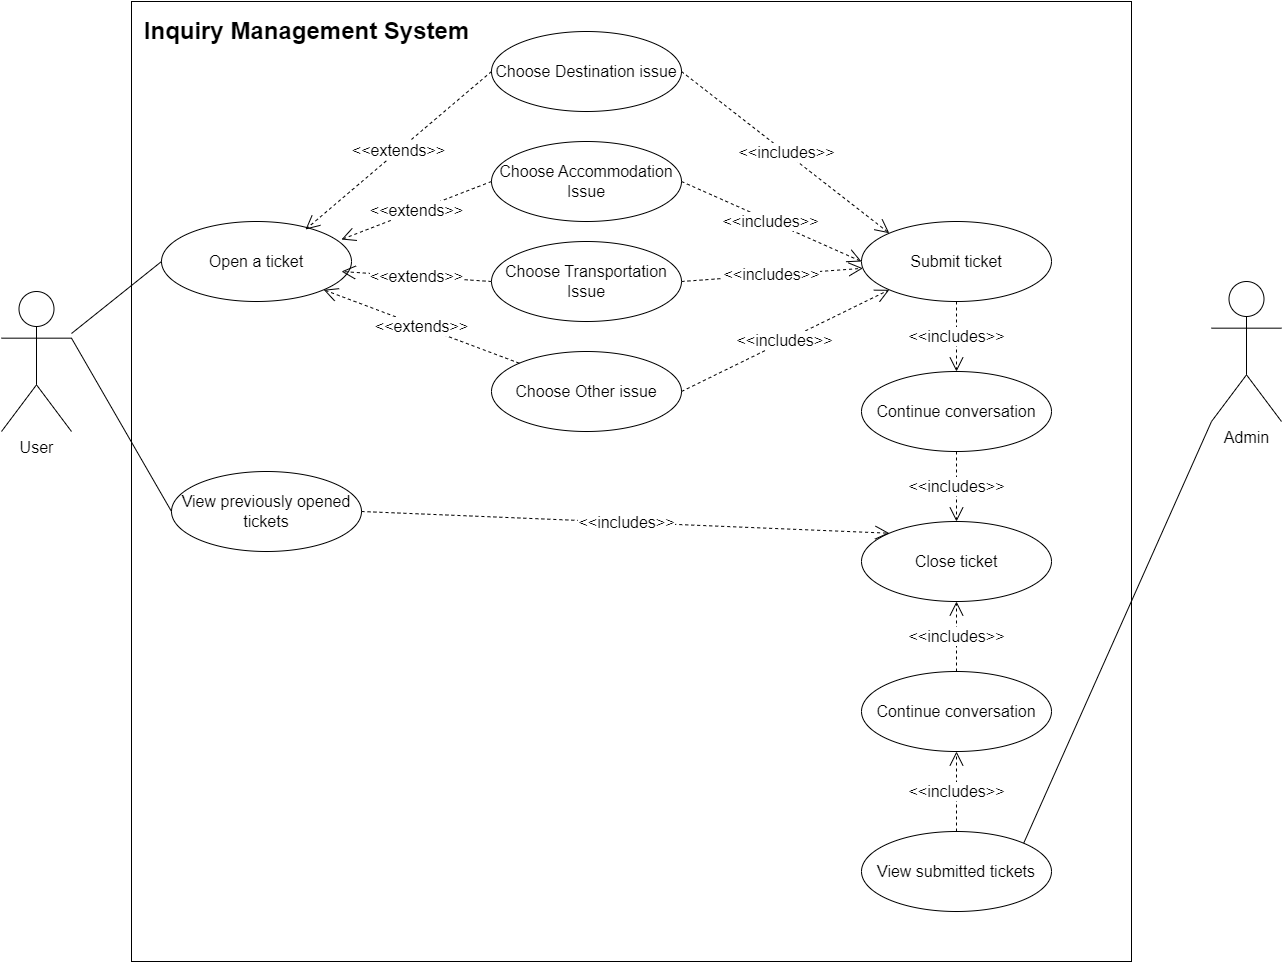

The diagram above was exported from draw.io. Its source (the exported page's mxGraphModel, read from the mxfile embedded in the PNG):
<mxGraphModel dx="2200" dy="2168" grid="1" gridSize="10" guides="1" tooltips="1" connect="1" arrows="1" fold="1" page="1" pageScale="1" pageWidth="850" pageHeight="1100" math="0" shadow="0">
  <root>
    <mxCell id="0" />
    <mxCell id="1" parent="0" />
    <mxCell id="2" value="" style="rounded=0;whiteSpace=wrap;html=1;" vertex="1" parent="1">
      <mxGeometry x="380" y="-10" width="1000" height="960" as="geometry" />
    </mxCell>
    <mxCell id="3" value="&lt;font style=&quot;font-size: 16px;&quot;&gt;User&lt;/font&gt;" style="shape=umlActor;verticalLabelPosition=bottom;verticalAlign=top;html=1;outlineConnect=0;" vertex="1" parent="1">
      <mxGeometry x="250" y="280" width="70" height="140" as="geometry" />
    </mxCell>
    <mxCell id="4" value="&lt;font style=&quot;font-size: 16px;&quot;&gt;Open a ticket&lt;/font&gt;" style="ellipse;whiteSpace=wrap;html=1;" vertex="1" parent="1">
      <mxGeometry x="410" y="210" width="190" height="80" as="geometry" />
    </mxCell>
    <mxCell id="5" value="&lt;font style=&quot;font-size: 16px;&quot;&gt;View previously opened tickets&lt;/font&gt;" style="ellipse;whiteSpace=wrap;html=1;" vertex="1" parent="1">
      <mxGeometry x="420" y="460" width="190" height="80" as="geometry" />
    </mxCell>
    <mxCell id="6" value="&lt;font style=&quot;font-size: 16px;&quot;&gt;&amp;lt;&amp;lt;extends&amp;gt;&amp;gt;&lt;/font&gt;" style="endArrow=open;endSize=12;dashed=1;html=1;rounded=0;exitX=0;exitY=0.5;exitDx=0;exitDy=0;" edge="1" source="16" parent="1">
      <mxGeometry width="160" relative="1" as="geometry">
        <mxPoint x="500" y="350" as="sourcePoint" />
        <mxPoint x="590" y="260" as="targetPoint" />
      </mxGeometry>
    </mxCell>
    <mxCell id="7" value="&lt;font style=&quot;font-size: 16px;&quot;&gt;Close ticket&lt;/font&gt;" style="ellipse;whiteSpace=wrap;html=1;" vertex="1" parent="1">
      <mxGeometry x="1110" y="510" width="190" height="80" as="geometry" />
    </mxCell>
    <mxCell id="8" value="&lt;font style=&quot;font-size: 16px;&quot;&gt;&amp;lt;&amp;lt;includes&amp;gt;&amp;gt;&lt;/font&gt;" style="endArrow=open;endSize=12;dashed=1;html=1;rounded=0;entryX=0.5;entryY=0;entryDx=0;entryDy=0;exitX=0.5;exitY=1;exitDx=0;exitDy=0;" edge="1" source="14" target="7" parent="1">
      <mxGeometry width="160" relative="1" as="geometry">
        <mxPoint x="970" y="250" as="sourcePoint" />
        <mxPoint x="790" y="260" as="targetPoint" />
      </mxGeometry>
    </mxCell>
    <mxCell id="9" value="&lt;font style=&quot;font-size: 16px;&quot;&gt;&amp;lt;&amp;lt;includes&amp;gt;&amp;gt;&lt;/font&gt;" style="endArrow=open;endSize=12;dashed=1;html=1;rounded=0;entryX=0;entryY=0;entryDx=0;entryDy=0;exitX=1;exitY=0.5;exitDx=0;exitDy=0;" edge="1" source="5" target="7" parent="1">
      <mxGeometry width="160" relative="1" as="geometry">
        <mxPoint x="980" y="260" as="sourcePoint" />
        <mxPoint x="1130" y="260" as="targetPoint" />
      </mxGeometry>
    </mxCell>
    <mxCell id="10" value="" style="endArrow=none;html=1;rounded=0;entryX=0;entryY=0.5;entryDx=0;entryDy=0;" edge="1" source="3" target="4" parent="1">
      <mxGeometry width="50" height="50" relative="1" as="geometry">
        <mxPoint x="410" y="350" as="sourcePoint" />
        <mxPoint x="460" y="300" as="targetPoint" />
      </mxGeometry>
    </mxCell>
    <mxCell id="11" value="" style="endArrow=none;html=1;rounded=0;exitX=1;exitY=0.3333333333333333;exitDx=0;exitDy=0;exitPerimeter=0;entryX=0;entryY=0.5;entryDx=0;entryDy=0;" edge="1" source="3" target="5" parent="1">
      <mxGeometry width="50" height="50" relative="1" as="geometry">
        <mxPoint x="410" y="350" as="sourcePoint" />
        <mxPoint x="460" y="300" as="targetPoint" />
      </mxGeometry>
    </mxCell>
    <mxCell id="12" value="&lt;font style=&quot;font-size: 16px;&quot;&gt;Submit ticket&lt;/font&gt;" style="ellipse;whiteSpace=wrap;html=1;" vertex="1" parent="1">
      <mxGeometry x="1110" y="210" width="190" height="80" as="geometry" />
    </mxCell>
    <mxCell id="13" value="&lt;font style=&quot;font-size: 16px;&quot;&gt;&amp;lt;&amp;lt;includes&amp;gt;&amp;gt;&lt;/font&gt;" style="endArrow=open;endSize=12;dashed=1;html=1;rounded=0;exitX=1;exitY=0.5;exitDx=0;exitDy=0;" edge="1" source="16" target="12" parent="1">
      <mxGeometry width="160" relative="1" as="geometry">
        <mxPoint x="890" y="290" as="sourcePoint" />
        <mxPoint x="1130" y="260" as="targetPoint" />
      </mxGeometry>
    </mxCell>
    <mxCell id="14" value="&lt;font style=&quot;font-size: 16px;&quot;&gt;Continue conversation&lt;/font&gt;" style="ellipse;whiteSpace=wrap;html=1;" vertex="1" parent="1">
      <mxGeometry x="1110" y="360" width="190" height="80" as="geometry" />
    </mxCell>
    <mxCell id="15" value="&lt;font style=&quot;font-size: 16px;&quot;&gt;&amp;lt;&amp;lt;includes&amp;gt;&amp;gt;&lt;/font&gt;" style="endArrow=open;endSize=12;dashed=1;html=1;rounded=0;exitX=0.5;exitY=1;exitDx=0;exitDy=0;" edge="1" source="12" target="14" parent="1">
      <mxGeometry width="160" relative="1" as="geometry">
        <mxPoint x="1600" y="190" as="sourcePoint" />
        <mxPoint x="1490" y="370" as="targetPoint" />
      </mxGeometry>
    </mxCell>
    <mxCell id="16" value="&lt;font style=&quot;font-size: 16px;&quot;&gt;Choose Transportation Issue&lt;/font&gt;" style="ellipse;whiteSpace=wrap;html=1;" vertex="1" parent="1">
      <mxGeometry x="740" y="230" width="190" height="80" as="geometry" />
    </mxCell>
    <mxCell id="17" value="&lt;font style=&quot;font-size: 16px;&quot;&gt;Choose Accommodation Issue&lt;/font&gt;" style="ellipse;whiteSpace=wrap;html=1;" vertex="1" parent="1">
      <mxGeometry x="740" y="130" width="190" height="80" as="geometry" />
    </mxCell>
    <mxCell id="18" value="&lt;font style=&quot;font-size: 16px;&quot;&gt;&amp;lt;&amp;lt;extends&amp;gt;&amp;gt;&lt;/font&gt;" style="endArrow=open;endSize=12;dashed=1;html=1;rounded=0;entryX=0.947;entryY=0.225;entryDx=0;entryDy=0;exitX=0;exitY=0.5;exitDx=0;exitDy=0;entryPerimeter=0;" edge="1" source="17" target="4" parent="1">
      <mxGeometry width="160" relative="1" as="geometry">
        <mxPoint x="620" y="260" as="sourcePoint" />
        <mxPoint x="750" y="320" as="targetPoint" />
      </mxGeometry>
    </mxCell>
    <mxCell id="19" value="&lt;font style=&quot;font-size: 16px;&quot;&gt;&amp;lt;&amp;lt;includes&amp;gt;&amp;gt;&lt;/font&gt;" style="endArrow=open;endSize=12;dashed=1;html=1;rounded=0;exitX=1;exitY=0.5;exitDx=0;exitDy=0;entryX=0;entryY=0.5;entryDx=0;entryDy=0;" edge="1" source="17" target="12" parent="1">
      <mxGeometry width="160" relative="1" as="geometry">
        <mxPoint x="940" y="320" as="sourcePoint" />
        <mxPoint x="1131" y="278" as="targetPoint" />
      </mxGeometry>
    </mxCell>
    <mxCell id="20" value="&lt;font style=&quot;font-size: 16px;&quot;&gt;Choose Destination issue&lt;/font&gt;" style="ellipse;whiteSpace=wrap;html=1;" vertex="1" parent="1">
      <mxGeometry x="740" y="20" width="190" height="80" as="geometry" />
    </mxCell>
    <mxCell id="21" value="&lt;font style=&quot;font-size: 16px;&quot;&gt;&amp;lt;&amp;lt;includes&amp;gt;&amp;gt;&lt;/font&gt;" style="endArrow=open;endSize=12;dashed=1;html=1;rounded=0;exitX=1;exitY=0.5;exitDx=0;exitDy=0;entryX=0;entryY=0;entryDx=0;entryDy=0;" edge="1" source="20" target="12" parent="1">
      <mxGeometry width="160" relative="1" as="geometry">
        <mxPoint x="940" y="200" as="sourcePoint" />
        <mxPoint x="1120" y="260" as="targetPoint" />
      </mxGeometry>
    </mxCell>
    <mxCell id="22" value="&lt;font style=&quot;font-size: 16px;&quot;&gt;&amp;lt;&amp;lt;extends&amp;gt;&amp;gt;&lt;/font&gt;" style="endArrow=open;endSize=12;dashed=1;html=1;rounded=0;entryX=0.758;entryY=0.1;entryDx=0;entryDy=0;exitX=0;exitY=0.5;exitDx=0;exitDy=0;entryPerimeter=0;" edge="1" source="20" target="4" parent="1">
      <mxGeometry width="160" relative="1" as="geometry">
        <mxPoint x="622" y="251" as="sourcePoint" />
        <mxPoint x="750" y="200" as="targetPoint" />
      </mxGeometry>
    </mxCell>
    <mxCell id="23" value="&lt;font style=&quot;font-size: 16px;&quot;&gt;Choose Other issue&lt;/font&gt;" style="ellipse;whiteSpace=wrap;html=1;" vertex="1" parent="1">
      <mxGeometry x="740" y="340" width="190" height="80" as="geometry" />
    </mxCell>
    <mxCell id="24" value="&lt;font style=&quot;font-size: 16px;&quot;&gt;&amp;lt;&amp;lt;includes&amp;gt;&amp;gt;&lt;/font&gt;" style="endArrow=open;endSize=12;dashed=1;html=1;rounded=0;exitX=1;exitY=0.5;exitDx=0;exitDy=0;entryX=0;entryY=1;entryDx=0;entryDy=0;" edge="1" source="23" target="12" parent="1">
      <mxGeometry width="160" relative="1" as="geometry">
        <mxPoint x="940" y="320" as="sourcePoint" />
        <mxPoint x="1131" y="278" as="targetPoint" />
      </mxGeometry>
    </mxCell>
    <mxCell id="25" value="&lt;font style=&quot;font-size: 16px;&quot;&gt;&amp;lt;&amp;lt;extends&amp;gt;&amp;gt;&lt;/font&gt;" style="endArrow=open;endSize=12;dashed=1;html=1;rounded=0;entryX=1;entryY=1;entryDx=0;entryDy=0;exitX=0;exitY=0;exitDx=0;exitDy=0;" edge="1" source="23" target="4" parent="1">
      <mxGeometry width="160" relative="1" as="geometry">
        <mxPoint x="620" y="260" as="sourcePoint" />
        <mxPoint x="750" y="320" as="targetPoint" />
      </mxGeometry>
    </mxCell>
    <mxCell id="26" value="&lt;font style=&quot;font-size: 16px;&quot;&gt;Admin&lt;/font&gt;" style="shape=umlActor;verticalLabelPosition=bottom;verticalAlign=top;html=1;outlineConnect=0;" vertex="1" parent="1">
      <mxGeometry x="1460" y="270" width="70" height="140" as="geometry" />
    </mxCell>
    <mxCell id="27" value="&lt;font style=&quot;font-size: 16px;&quot;&gt;View submitted tickets&lt;/font&gt;" style="ellipse;whiteSpace=wrap;html=1;" vertex="1" parent="1">
      <mxGeometry x="1110" y="820" width="190" height="80" as="geometry" />
    </mxCell>
    <mxCell id="28" value="" style="endArrow=none;html=1;rounded=0;exitX=0;exitY=1;exitDx=0;exitDy=0;exitPerimeter=0;entryX=1;entryY=0;entryDx=0;entryDy=0;" edge="1" source="26" target="27" parent="1">
      <mxGeometry width="50" height="50" relative="1" as="geometry">
        <mxPoint x="670" y="730" as="sourcePoint" />
        <mxPoint x="720" y="680" as="targetPoint" />
      </mxGeometry>
    </mxCell>
    <mxCell id="29" value="&lt;font style=&quot;font-size: 16px;&quot;&gt;Continue conversation&lt;/font&gt;" style="ellipse;whiteSpace=wrap;html=1;" vertex="1" parent="1">
      <mxGeometry x="1110" y="660" width="190" height="80" as="geometry" />
    </mxCell>
    <mxCell id="30" value="&lt;font style=&quot;font-size: 16px;&quot;&gt;&amp;lt;&amp;lt;includes&amp;gt;&amp;gt;&lt;/font&gt;" style="endArrow=open;endSize=12;dashed=1;html=1;rounded=0;entryX=0.5;entryY=1;entryDx=0;entryDy=0;exitX=0.5;exitY=0;exitDx=0;exitDy=0;" edge="1" source="27" target="29" parent="1">
      <mxGeometry width="160" relative="1" as="geometry">
        <mxPoint x="620" y="510" as="sourcePoint" />
        <mxPoint x="1148" y="512" as="targetPoint" />
      </mxGeometry>
    </mxCell>
    <mxCell id="31" value="&lt;font style=&quot;font-size: 16px;&quot;&gt;&amp;lt;&amp;lt;includes&amp;gt;&amp;gt;&lt;/font&gt;" style="endArrow=open;endSize=12;dashed=1;html=1;rounded=0;exitX=0.5;exitY=0;exitDx=0;exitDy=0;" edge="1" source="29" target="7" parent="1">
      <mxGeometry width="160" relative="1" as="geometry">
        <mxPoint x="1000" y="750" as="sourcePoint" />
        <mxPoint x="1075" y="920" as="targetPoint" />
      </mxGeometry>
    </mxCell>
    <mxCell id="32" value="Inquiry Management System" style="text;strokeColor=none;fillColor=none;html=1;fontSize=24;fontStyle=1;verticalAlign=middle;align=center;" vertex="1" parent="1">
      <mxGeometry x="370" width="370" height="40" as="geometry" />
    </mxCell>
  </root>
</mxGraphModel>